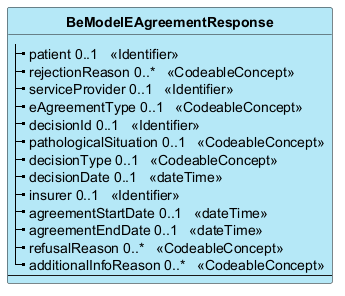

The diagram above was rendered by PlantUML. Its source (embedded in the PNG):
@startuml
skinparam ClassBackgroundColor #B5E8F7
skinparam linetype polyline
hide circle
hide stereotype

class "**BeModelEAgreementResponse**" as BeModelEAgreementResponse {
|_ patient 0..1   <<Identifier>>  
|_ rejectionReason 0..*   <<CodeableConcept>>  
|_ serviceProvider 0..1   <<Identifier>>  
|_ eAgreementType 0..1   <<CodeableConcept>>  
|_ decisionId 0..1   <<Identifier>>  
|_ pathologicalSituation 0..1   <<CodeableConcept>>  
|_ decisionType 0..1   <<CodeableConcept>>  
|_ decisionDate 0..1   <<dateTime>>  
|_ insurer 0..1   <<Identifier>>  
|_ agreementStartDate 0..1   <<dateTime>>  
|_ agreementEndDate 0..1   <<dateTime>>  
|_ refusalReason 0..*   <<CodeableConcept>>  
|_ additionalInfoReason 0..*   <<CodeableConcept>>  
--
}

@enduml